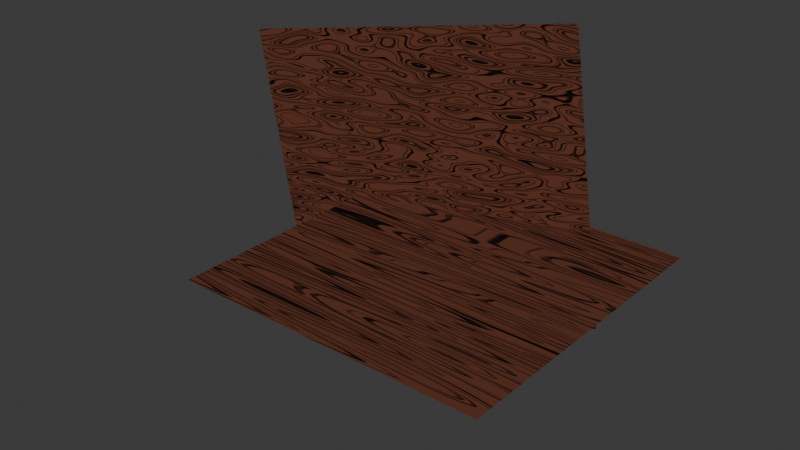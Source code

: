 # Source: procedural.blend  (saved by Blender 5.2.44; exported with 4.5.12 LTS)
import bpy
from mathutils import Matrix  # noqa: F401  (used for matrix-valued properties, if any)

bpy.ops.wm.read_factory_settings(use_empty=True)
scene = bpy.context.scene
scene.name = 'Scene'

# ---- materials (node trees are filled in below, after node groups)
mat_notiled = bpy.data.materials.new('notiled')

# ---- node groups
ng_wood = bpy.data.node_groups.new('Wood', 'ShaderNodeTree')
_s = ng_wood.interface.new_socket(name='BSDF', in_out='OUTPUT', socket_type='NodeSocketShader')
_s = ng_wood.interface.new_socket(name='Mat Scale', in_out='INPUT', socket_type='NodeSocketFloat')
_s.default_value = 1.0
_s.description = 'The amount of scaling along each axis'
_s = ng_wood.interface.new_socket(name='Mat Seed', in_out='INPUT', socket_type='NodeSocketFloat')
_s.description = 'The amount of translation along each axis'
_s = ng_wood.interface.new_socket(name='Scale factor', in_out='INPUT', socket_type='NodeSocketVector')
_s.min_value = -1.0
_s.max_value = 1.0
_s = ng_wood.interface.new_socket(name='Angle', in_out='INPUT', socket_type='NodeSocketFloat')
_s.subtype = 'ANGLE'
_s.default_value = 0.4835
_s.description = 'Angle to rotate the input vector by'
_s = ng_wood.interface.new_socket(name='Roughness', in_out='INPUT', socket_type='NodeSocketFloat')
_s.subtype = 'FACTOR'
_s.default_value = 1.0
_s.min_value = 0.0
_s.max_value = 1.0
_s.description = 'Specifies microfacet roughness of the surface for specular reflection and transmission (0.0 is a perfect mirror reflection, 1.0 is completely rough)'
ng_wood.interface.new_panel('Wood')
_s = ng_wood.interface.new_socket(name='Wood Color 1', in_out='INPUT', socket_type='NodeSocketColor')
_s.default_value = (0.008037, 0.004613, 0.003729, 1.0)
_s.description = 'Value of the first color input'
_s = ng_wood.interface.new_socket(name='Wood Color 2', in_out='INPUT', socket_type='NodeSocketColor')
_s.default_value = (0.1278, 0.04117, 0.02393, 1.0)
_s.description = 'Value of the second color input'
_s = ng_wood.interface.new_socket(name='Wood Scale', in_out='INPUT', socket_type='NodeSocketFloat')
_s.default_value = 5.0
_s.min_value = -1000.0
_s.max_value = 1000.0
_s.description = 'Scale of the base noise octave'
_s = ng_wood.interface.new_socket(name='Wood Detail 1', in_out='INPUT', socket_type='NodeSocketFloat')
_s.default_value = 8.0
_s.min_value = -1000.0
_s.max_value = 1000.0
_s.description = 'Scale of the base noise octave'
_s = ng_wood.interface.new_socket(name='Wood Detail 2', in_out='INPUT', socket_type='NodeSocketFloat')
_s.min_value = -1000.0
_s.max_value = 1000.0
_s.description = 'Amount of distortion'
_s = ng_wood.interface.new_socket(name='Wood Detail 3', in_out='INPUT', socket_type='NodeSocketFloat')
_s.min_value = 0.0
_s.max_value = 2.0
_s.description = 'The number of noise octaves. Higher values give more detailed noise but increase render time'
_s = ng_wood.interface.new_socket(name='Wood Rainure', in_out='INPUT', socket_type='NodeSocketFloat')
_s.min_value = -1000.0
_s.max_value = 1000.0
_s.description = 'Amount of distortion'
_s = ng_wood.interface.new_socket(name='Wood Bump Strength', in_out='INPUT', socket_type='NodeSocketFloat')
_s.subtype = 'FACTOR'
_s.default_value = 1.0
_s.min_value = 0.0
_s.max_value = 1.0
_s.description = 'Strength of the bump mapping effect, interpolating between no bump mapping and full bump mapping'
_N = ng_wood.nodes; _L = ng_wood.links
n0 = _N.new('ShaderNodeBsdfPrincipled'); n0.name = 'Principled BSDF'; n0.location = (1061, 241)
n0.inputs[10].default_value = 0.005
n0.inputs[13].default_value = 0.1
n1 = _N.new('ShaderNodeTexNoise'); n1.name = 'Noise Texture'; n1.location = (270, -109)
n1.width = 160
n1.normalize = False
n1.inputs[3].default_value = 0.0
n1.inputs[4].default_value = 0.4286
n1.inputs[5].default_value = 0.1
n2 = _N.new('ShaderNodeMapping'); n2.name = 'Mapping'; n2.location = (879, -40)
n2.inputs[2].default_value = (0.0, 2.339, 0.0)
n3 = _N.new('ShaderNodeTexCoord'); n3.name = 'Texture Coordinate'; n3.location = (465, -36)
n4 = _N.new('ShaderNodeTexNoise'); n4.name = 'Noise Texture.001'; n4.location = (510, -108)
n4.width = 160
n4.normalize = False
n4.inputs[4].default_value = 0.4357
n4.inputs[5].default_value = 2.4
n5 = _N.new('ShaderNodeValToRGB'); n5.name = 'Color Ramp'; n5.location = (949, -292)
while len(n5.color_ramp.elements) > 1: n5.color_ramp.elements.remove(n5.color_ramp.elements[-1])
n5.color_ramp.elements[0].position = 0.09091; n5.color_ramp.elements[0].color = (1.0, 1.0, 1.0, 1.0)
_e = n5.color_ramp.elements.new(0.5364); _e.color = (0.0, 0.0, 0.0, 1.0)
n6 = _N.new('ShaderNodeBump'); n6.name = 'Bump'; n6.location = (692, -135)
n6.inputs[1].default_value = 0.621
n7 = _N.new('ShaderNodeValToRGB'); n7.name = 'Color Ramp.001'; n7.location = (767, -36)
while len(n7.color_ramp.elements) > 1: n7.color_ramp.elements.remove(n7.color_ramp.elements[-1])
n7.color_ramp.elements[0].position = 0.04091; n7.color_ramp.elements[0].color = (1.0, 1.0, 1.0, 1.0)
_e = n7.color_ramp.elements.new(0.3682); _e.color = (0.0, 0.0, 0.0, 1.0)
n8 = _N.new('ShaderNodeMix'); n8.name = 'Mix.001'; n8.location = (908, 627)
n8.data_type = 'RGBA'
n9 = _N.new('NodeGroupOutput'); n9.name = 'Group Output'; n9.location = (1343, 125)
n10 = _N.new('NodeGroupInput'); n10.name = 'Group Input'; n10.location = (30, -150)
n11 = _N.new('NodeFrame'); n11.name = 'Frame'; n11.location = (-2227, 24)
n11.label = 'Mapping'
n11.width = 1049
n12 = _N.new('ShaderNodeCombineXYZ'); n12.name = 'Combine XYZ'; n12.location = (421, -311)
n13 = _N.new('NodeGroupInput'); n13.name = 'Group Input.001'; n13.location = (30, -139)
n14 = _N.new('NodeFrame'); n14.name = 'Frame.001'; n14.location = (-957, 300)
n14.label = 'Wood Mark'
n14.width = 1219
n15 = _N.new('NodeGroupInput'); n15.name = 'Group Input.002'; n15.location = (329, 708)
n16 = _N.new('ShaderNodeHueSaturation'); n16.name = 'Hue/Saturation/Value'; n16.location = (312, 190)
n16.width = 160
n16.inputs[2].default_value = 0.4
n17 = _N.new('ShaderNodeValToRGB'); n17.name = 'Color Ramp.002'; n17.location = (555, 349)
while len(n17.color_ramp.elements) > 1: n17.color_ramp.elements.remove(n17.color_ramp.elements[-1])
n17.color_ramp.elements[0].position = 0.1409; n17.color_ramp.elements[0].color = (1.0, 1.0, 1.0, 1.0)
_e = n17.color_ramp.elements.new(0.2727); _e.color = (0.0, 0.0, 0.0, 1.0)
n18 = _N.new('ShaderNodeMix'); n18.name = 'Mix'; n18.location = (872, 188)
n18.data_type = 'RGBA'
n18.blend_type = 'LIGHTEN'
n18.inputs[7].default_value = (1.0, 1.0, 1.0, 1.0)
n19 = _N.new('ShaderNodeVectorRotate'); n19.name = 'Vector Rotate'; n19.location = (655, -309)
n1.parent = n14
n2.parent = n11
n3.parent = n11
n4.parent = n14
n5.parent = n14
n7.parent = n14
n10.parent = n11
n12.parent = n11
n13.parent = n14
n19.parent = n11
_L.new(n1.outputs[0], n4.inputs[0])
_L.new(n4.outputs[0], n5.inputs[0])
_L.new(n4.outputs[0], n7.inputs[0])
_L.new(n6.outputs[0], n0.inputs[5])
_L.new(n8.outputs[2], n0.inputs[0])
_L.new(n2.outputs[0], n1.inputs[0])
_L.new(n0.outputs[0], n9.inputs[0])
_L.new(n19.outputs[0], n2.inputs[3])
_L.new(n13.outputs[7], n1.inputs[2])
_L.new(n13.outputs[8], n4.inputs[2])
_L.new(n13.outputs[10], n4.inputs[3])
_L.new(n13.outputs[9], n1.inputs[8])
_L.new(n13.outputs[11], n4.inputs[8])
_L.new(n15.outputs[5], n8.inputs[6])
_L.new(n15.outputs[6], n8.inputs[7])
_L.new(n5.outputs[0], n6.inputs[3])
_L.new(n15.outputs[12], n6.inputs[0])
_L.new(n7.outputs[0], n16.inputs[4])
_L.new(n16.outputs[0], n17.inputs[0])
_L.new(n18.outputs[2], n0.inputs[2])
_L.new(n17.outputs[0], n18.inputs[6])
_L.new(n15.outputs[4], n18.inputs[0])
_L.new(n10.outputs[1], n2.inputs[1])
_L.new(n7.outputs[0], n8.inputs[0])
_L.new(n12.outputs[0], n19.inputs[0])
_L.new(n3.outputs[3], n2.inputs[0])
_L.new(n10.outputs[0], n12.inputs[0])
_L.new(n10.outputs[0], n12.inputs[1])
_L.new(n10.outputs[0], n12.inputs[2])
_L.new(n10.outputs[2], n19.inputs[2])
_L.new(n10.outputs[3], n19.inputs[3])
n9.is_active_output = True

# ---- material node trees
mat_notiled.use_nodes = True; mat_notiled.node_tree.nodes.clear()
_N = mat_notiled.node_tree.nodes; _L = mat_notiled.node_tree.links
n0 = _N.new('ShaderNodeOutputMaterial'); n0.name = 'Material Output'; n0.location = (1607, 1378)
n1 = _N.new('ShaderNodeGroup'); n1.name = 'Wood.001'; n1.location = (1341, 1444)
n1.node_tree = ng_wood
n1.inputs[0].default_value = -2.1
n1.inputs[1].default_value = 0.0
n1.inputs[2].default_value = (0.0, -0.4, 0.0)
n1.inputs[3].default_value = 0.747
n1.inputs[4].default_value = 1.0
n1.inputs[5].default_value = (0.008037, 0.004613, 0.003729, 1.0)
n1.inputs[6].default_value = (0.1278, 0.04117, 0.02393, 1.0)
n1.inputs[7].default_value = 5.0
n1.inputs[8].default_value = 8.0
n1.inputs[9].default_value = 0.0
n1.inputs[10].default_value = 0.0
n1.inputs[11].default_value = 0.0
n1.inputs[12].default_value = 1.0
_L.new(n1.outputs[0], n0.inputs[0])
n0.is_active_output = True

# ---- world
world_world = bpy.data.worlds.new('World'); scene.world = world_world
world_world.use_nodes = True; world_world.node_tree.nodes.clear()
_N = world_world.node_tree.nodes; _L = world_world.node_tree.links
n0 = _N.new('ShaderNodeOutputWorld'); n0.name = 'World Output'; n0.location = (200, 100)
n1 = _N.new('ShaderNodeBackground'); n1.name = 'Background'; n1.location = (-200, 100)
n1.inputs[0].default_value = (0.05088, 0.05088, 0.05088, 1.0)
_L.new(n1.outputs[0], n0.inputs[0])
n0.is_active_output = True
world_world.color = (0.05088, 0.05088, 0.05088)
world_world.sun_shadow_jitter_overblur = 0.0

# ---- meshes
me_plane = bpy.data.meshes.new('Plane')
me_plane.from_pydata([(-1.0, -1.0, 0.0), (1.0, -1.0, 0.0), (-1.0, 1.0, 0.0), (1.0, 1.0, 0.0)], [], [(0, 1, 3, 2)])
_uv = me_plane.uv_layers.new(name='UVMap')
_uv.uv.foreach_set('vector', [0.0, 0.0, 1.0, 0.0, 1.0, 1.0, 0.0, 1.0])
me_plane.materials.append(mat_notiled)
me_plane.update()
me_plane_001 = bpy.data.meshes.new('Plane.001')
me_plane_001.from_pydata([(-0.8327, -0.257, -1.114), (1.04, 0.4025, -0.8701), (-1.04, -0.4025, 0.8701), (0.8327, 0.257, 1.114)], [], [(0, 1, 3, 2)])
_uv = me_plane_001.uv_layers.new(name='UVMap')
_uv.uv.foreach_set('vector', [0.0, 0.0, 1.0, 0.0, 1.0, 1.0, 0.0, 1.0])
me_plane_001.materials.append(mat_notiled)
me_plane_001.update()

# ---- objects
ob_plane = bpy.data.objects.new('Plane', me_plane)
ob_plane_001 = bpy.data.objects.new('Plane.001', me_plane_001)

# ---- transforms, parenting, visibility, modifiers, constraints
ob_plane.location = (0.0, 0.0, 0.0)
ob_plane.scale = (11.1, 11.1, 11.1)
ob_plane_001.location = (-5.991, 6.519, 2.042)
ob_plane_001.scale = (11.1, 11.1, 11.1)

# ---- collection membership
scene.collection.objects.link(ob_plane)
scene.collection.objects.link(ob_plane_001)

# ---- scene / render settings (as saved in the file)
scene.frame_start = 1; scene.frame_end = 250; scene.frame_set(28)
scene.render.engine = 'CYCLES'
scene.render.bake_bias = 0.0
scene.render.bake_samples = 0
scene.cycles.samples = 10
scene.cycles.sampling_pattern = 'TABULATED_SOBOL'
scene.cycles.bake_type = 'NORMAL'
scene.eevee.use_volume_custom_range = False
scene.eevee.fast_gi_thickness_far = 0.0
bpy.context.view_layer.update()

# ---- added for rendering (the .blend has no active camera and no usable light): camera, sun
cam_auto = bpy.data.cameras.new('AutoCamera')
cam_auto.lens = 50.0
cam_auto.sensor_width = 36.0
cam_auto.clip_end = 1000.0
ob_auto_camera = bpy.data.objects.new('AutoCamera', cam_auto)
scene.collection.objects.link(ob_auto_camera)
ob_auto_camera.location = (37.3631, -48.6945, 34.5047)
ob_auto_camera.rotation_euler = (1.09748, -7.21219e-08, 0.694738)
scene.camera = ob_auto_camera
light_auto_sun = bpy.data.lights.new('AutoSun', 'SUN')
light_auto_sun.energy = 3.0
light_auto_sun.angle = 0.0523599
ob_auto_sun = bpy.data.objects.new('AutoSun', light_auto_sun)
scene.collection.objects.link(ob_auto_sun)
ob_auto_sun.rotation_euler = (0.872665, 0.174533, 0.523599)
bpy.context.view_layer.update()
